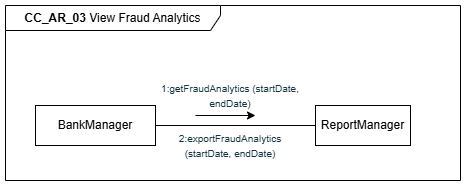

The diagram above was exported from draw.io. Its source (the exported page's mxGraphModel, read from the mxfile embedded in the PNG):
<mxGraphModel dx="1303" dy="745" grid="1" gridSize="10" guides="1" tooltips="1" connect="1" arrows="1" fold="1" page="1" pageScale="1" pageWidth="850" pageHeight="1100" math="0" shadow="0">
  <root>
    <mxCell id="0" />
    <mxCell id="1" parent="0" />
    <mxCell id="2" value="&lt;b&gt;CC_AR_03 &lt;/b&gt;&lt;font face=&quot;Arial, sans-serif&quot;&gt;&lt;span style=&quot;white-space-collapse: preserve;&quot;&gt;View Fraud Analytics&lt;/span&gt;&lt;/font&gt;" style="shape=umlFrame;whiteSpace=wrap;html=1;pointerEvents=0;width=215;height=25;" vertex="1" parent="1">
      <mxGeometry x="115" y="345" width="455" height="175" as="geometry" />
    </mxCell>
    <mxCell id="3" value="BankManager" style="rounded=0;whiteSpace=wrap;html=1;" vertex="1" parent="1">
      <mxGeometry x="145" y="445" width="120" height="40" as="geometry" />
    </mxCell>
    <mxCell id="4" value="ReportManager" style="rounded=0;whiteSpace=wrap;html=1;" vertex="1" parent="1">
      <mxGeometry x="425" y="445" width="95" height="40" as="geometry" />
    </mxCell>
    <mxCell id="5" value="" style="endArrow=none;html=1;rounded=0;exitX=1;exitY=0.5;exitDx=0;exitDy=0;entryX=0;entryY=0.5;entryDx=0;entryDy=0;" edge="1" source="3" target="4" parent="1">
      <mxGeometry width="50" height="50" relative="1" as="geometry">
        <mxPoint x="535" y="575" as="sourcePoint" />
        <mxPoint x="585" y="525" as="targetPoint" />
      </mxGeometry>
    </mxCell>
    <mxCell id="6" value="" style="endArrow=classic;html=1;rounded=0;" edge="1" parent="1">
      <mxGeometry width="50" height="50" relative="1" as="geometry">
        <mxPoint x="305" y="455" as="sourcePoint" />
        <mxPoint x="365" y="455" as="targetPoint" />
      </mxGeometry>
    </mxCell>
    <mxCell id="7" value="&lt;span style=&quot;color: rgb(20, 54, 66);&quot;&gt;&lt;font style=&quot;font-size: 10px;&quot;&gt;1:getFraudAnalytics (startDate, endDate)&lt;/font&gt;&lt;/span&gt;" style="text;html=1;align=center;verticalAlign=middle;whiteSpace=wrap;rounded=0;" vertex="1" parent="1">
      <mxGeometry x="265" y="415" width="150" height="40" as="geometry" />
    </mxCell>
    <mxCell id="8" value="&lt;span style=&quot;color: rgb(20, 54, 66); font-size: 10px;&quot;&gt;2:exportFraudAnalytics (startDate, endDate)&lt;/span&gt;" style="text;html=1;align=center;verticalAlign=middle;whiteSpace=wrap;rounded=0;" vertex="1" parent="1">
      <mxGeometry x="291.88" y="475" width="96.25" height="20" as="geometry" />
    </mxCell>
  </root>
</mxGraphModel>